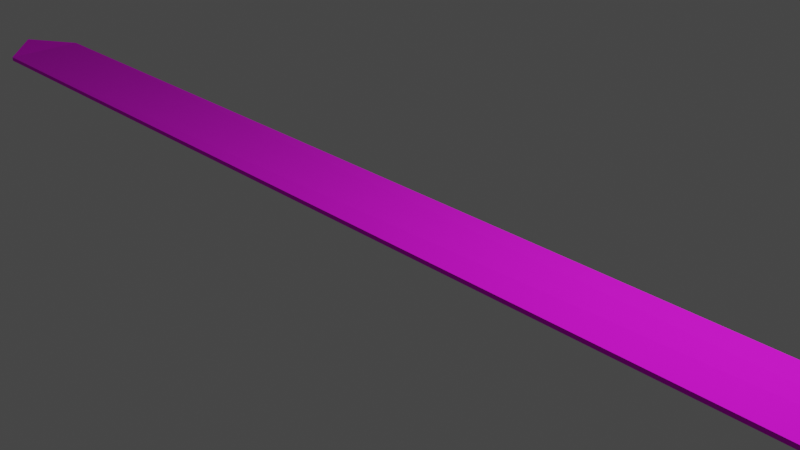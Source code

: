 # Source: brightnote.blend  (saved by Blender 3.3.6; exported with 4.5.12 LTS)
import bpy
from mathutils import Matrix  # noqa: F401  (used for matrix-valued properties, if any)

bpy.ops.wm.read_factory_settings(use_empty=True)
scene = bpy.context.scene
scene.name = 'Scene'

# ---- collections
col_collection = bpy.data.collections.new('Collection'); scene.collection.children.link(col_collection)

# ---- images (referenced by path relative to the original .blend; pixels are not part of the script)
import os
ASSET_DIR = os.environ.get("B2B_ASSET_DIR", "")  # directory of the original .blend (textures are referenced by path, not embedded)
HERE = os.path.dirname(os.path.abspath(__file__))  # packed textures are extracted next to this script under _unpacked/

def load_image(name, relpath, width, height, colorspace="sRGB"):
    """Load a texture the original file referenced (path relative to the .blend, or extracted next to this script)."""
    p = next((c for c in (os.path.join(HERE, relpath), os.path.join(ASSET_DIR, relpath)) if relpath and os.path.exists(c)), "")
    if p:
        img = bpy.data.images.load(p, check_existing=True)
        img.name = name
    else:  # same state as the original file: an image datablock whose file is absent (Cycles renders it pink)
        img = bpy.data.images.new(name, width, height)
        img.source = "FILE"
        img.filepath = "//" + (relpath or name)
    img.colorspace_settings.name = colorspace
    return img
img_brightnotematerial_png = load_image('brightnoteMaterial.png', 'brightnoteMaterial.png', 1024, 1024, 'sRGB')

# ---- materials (node trees are filled in below, after node groups)
mat_material = bpy.data.materials.new('Material')
mat_material.alpha_threshold = 0.0
mat_material.use_transparent_shadow = False
mat_material.roughness = 0.5
mat_material.line_color = (0.0, 0.0, 0.0, 1.0)

# ---- material node trees
mat_material.use_nodes = True; mat_material.node_tree.nodes.clear()
_N = mat_material.node_tree.nodes; _L = mat_material.node_tree.links
n0 = _N.new('ShaderNodeOutputMaterial'); n0.name = 'Material Output'; n0.location = (300, 300)
n1 = _N.new('ShaderNodeBsdfPrincipled'); n1.name = 'Principled BSDF'; n1.location = (10, 300)
n1.distribution = 'GGX'
n1.subsurface_method = 'RANDOM_WALK_SKIN'
n1.inputs[2].default_value = 1.0
n1.inputs[3].default_value = 1.45
n1.inputs[27].default_value = (0.0, 0.0, 0.0, 1.0)
n1.inputs[28].default_value = 1.0
n2 = _N.new('ShaderNodeTexImage'); n2.name = 'Image Texture'; n2.location = (-418, 179)
n2.image = img_brightnotematerial_png
_L.new(n1.outputs[0], n0.inputs[0])
_L.new(n2.outputs[0], n1.inputs[0])
n0.is_active_output = True

# ---- world
world_world = bpy.data.worlds.new('World'); scene.world = world_world
world_world.use_nodes = True; world_world.node_tree.nodes.clear()
_N = world_world.node_tree.nodes; _L = world_world.node_tree.links
n0 = _N.new('ShaderNodeOutputWorld'); n0.name = 'World Output'; n0.location = (300, 300)
n1 = _N.new('ShaderNodeBackground'); n1.name = 'Background'; n1.location = (10, 300)
n1.inputs[0].default_value = (0.05088, 0.05088, 0.05088, 1.0)
_L.new(n1.outputs[0], n0.inputs[0])
n0.is_active_output = True
world_world.color = (0.05088, 0.05088, 0.05088)
world_world.use_sun_shadow = False
world_world.sun_shadow_jitter_overblur = 0.0

# ---- cameras
cam_camera = bpy.data.cameras.new('Camera')
cam_camera.clip_end = 100.0
cam_camera.ortho_scale = 7.314

# ---- lights
light_light = bpy.data.lights.new('Light', 'POINT')
light_light.transmission_factor = 0.0
light_light.energy = 1000.0
light_light.shadow_soft_size = 0.1
light_light.shadow_maximum_resolution = 0.006
light_light.use_absolute_resolution = True

# ---- meshes
me_cube = bpy.data.meshes.new('Cube')
me_cube.from_pydata([(7.5, 0.5, 0.0), (7.5, 0.5, -0.05), (7.5, -0.5, 0.0), (7.5, -0.5, -0.05), (-7.5, 0.5, 0.0), (-7.5, 0.5, -0.05), (-7.5, -0.5, 0.0), (-7.5, -0.5, -0.05), (8.0, 0.0, 0.05), (8.0, 0.0, -0.05), (-8.0, 0.0, 0.05), (-8.0, 0.0, -0.05)], [(8, 10)], [(0, 4, 10, 6, 2, 8), (3, 2, 6, 7), (5, 11, 10, 4), (5, 1, 9, 3, 7, 11), (3, 9, 8, 2), (5, 4, 0, 1), (11, 7, 6, 10), (1, 0, 8, 9)])
_uv = me_cube.uv_layers.new(name='UVMap')
_uv.uv.foreach_set('vector', [0.625, 0.5, 0.875, 0.5, 0.875, 0.625, 0.875, 0.75, 0.625, 0.75, 0.625, 0.625, 0.375, 0.75, 0.625, 0.75, 0.625, 1.0, 0.375, 1.0, 0.125, 0.5, 0.125, 0.625, 0.875, 0.625, 0.875, 0.5, 0.125, 0.5, 0.375, 0.5, 0.375, 0.625, 0.375, 0.75, 0.125, 0.75, 0.125, 0.625, 0.375, 0.75, 0.375, 0.625, 0.625, 0.625, 0.625, 0.75, 0.375, 0.25, 0.625, 0.25, 0.625, 0.5, 0.375, 0.5, 0.125, 0.625, 0.375, 1.0, 0.875, 0.75, 0.875, 0.625, 0.375, 0.5, 0.625, 0.5, 0.625, 0.625, 0.375, 0.625])
me_cube.materials.append(mat_material)
me_cube.use_mirror_vertex_groups = False
me_cube.update()

# ---- objects
ob_cube = bpy.data.objects.new('Cube', me_cube)
ob_light = bpy.data.objects.new('Light', light_light)
ob_camera = bpy.data.objects.new('Camera', cam_camera)

# ---- transforms, parenting, visibility, modifiers, constraints
ob_cube.location = (0.0, 0.0, 0.05)
ob_cube.lock_rotations_4d = False
ob_cube.empty_display_type = 'ARROWS'
ob_cube.lineart.crease_threshold = 0.0
ob_light.location = (4.076, 1.005, 5.904)
ob_light.rotation_euler = (0.6503, 0.05522, 1.866)
ob_light.lock_rotations_4d = False
ob_light.empty_display_type = 'ARROWS'
ob_light.color = (0.0, 0.0, 0.0, 0.0)
ob_light.lineart.crease_threshold = 0.0
ob_camera.location = (7.359, -6.926, 4.958)
ob_camera.rotation_euler = (1.109, 0.0, 0.8149)
ob_camera.lock_rotations_4d = False
ob_camera.empty_display_type = 'ARROWS'
ob_camera.color = (0.0, 0.0, 0.0, 0.0)
ob_camera.display_type = 'WIRE'
ob_camera.lineart.crease_threshold = 0.0

# ---- collection membership
col_collection.objects.link(ob_cube)
col_collection.objects.link(ob_light)
col_collection.objects.link(ob_camera)

# ---- scene / render settings (as saved in the file)
scene.camera = ob_camera
scene.frame_start = 1; scene.frame_end = 250; scene.frame_set(1)
scene.render.engine = 'BLENDER_EEVEE_NEXT'
scene.cycles.sampling_pattern = 'TABULATED_SOBOL'
scene.cycles.use_light_tree = False
scene.view_settings.view_transform = 'Filmic'
bpy.context.view_layer.update()
